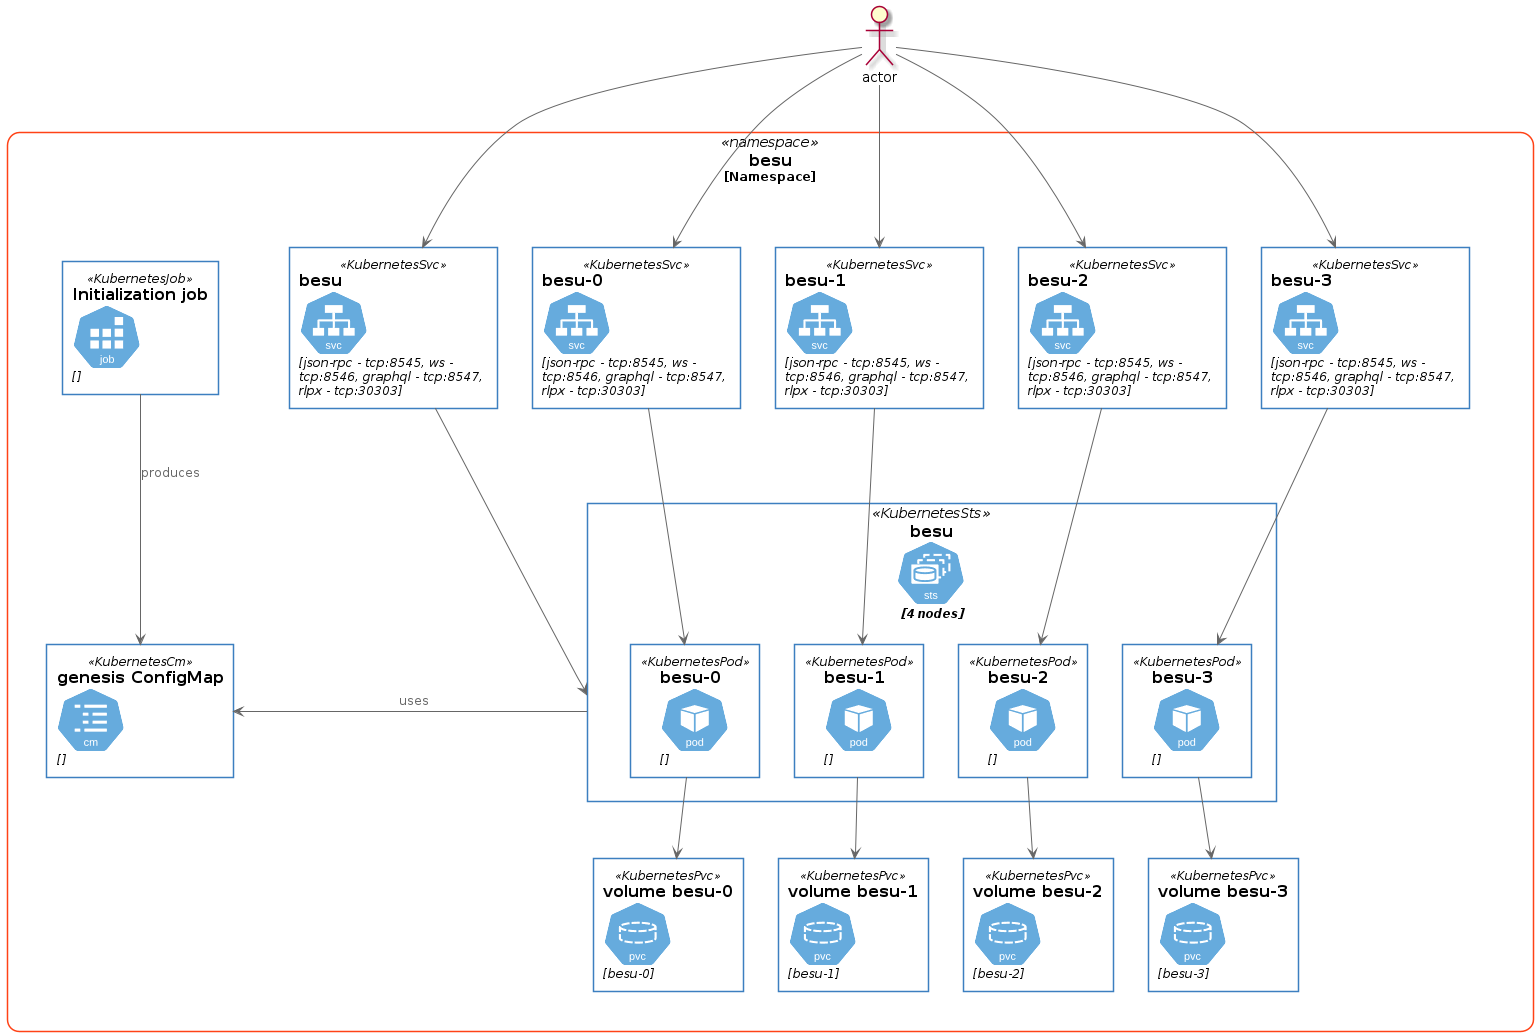

The diagram above was rendered by PlantUML. Its source (embedded in the PNG):
@startuml besu

' Kubernetes
!define KubernetesPuml https://raw.githubusercontent.com/dcasati/kubernetes-PlantUML/master/dist

!include KubernetesPuml/kubernetes_Common.puml
!include KubernetesPuml/kubernetes_Context.puml

!include KubernetesPuml/OSS/KubernetesDeploy.puml
!include KubernetesPuml/OSS/KubernetesSts.puml
!include KubernetesPuml/OSS/KubernetesSvc.puml
!include KubernetesPuml/OSS/KubernetesPvc.puml
!include KubernetesPuml/OSS/KubernetesPod.puml
!include KubernetesPuml/OSS/KubernetesCm.puml
!include KubernetesPuml/OSS/KubernetesJob.puml

Namespace_Boundary(besuns,"besu") {
  !include besu-unboxed.plantuml 
}

actor actor
actor --> besusvc
actor --> besusvc0
actor --> besusvc1
actor --> besusvc2
actor --> besusvc3

@enduml